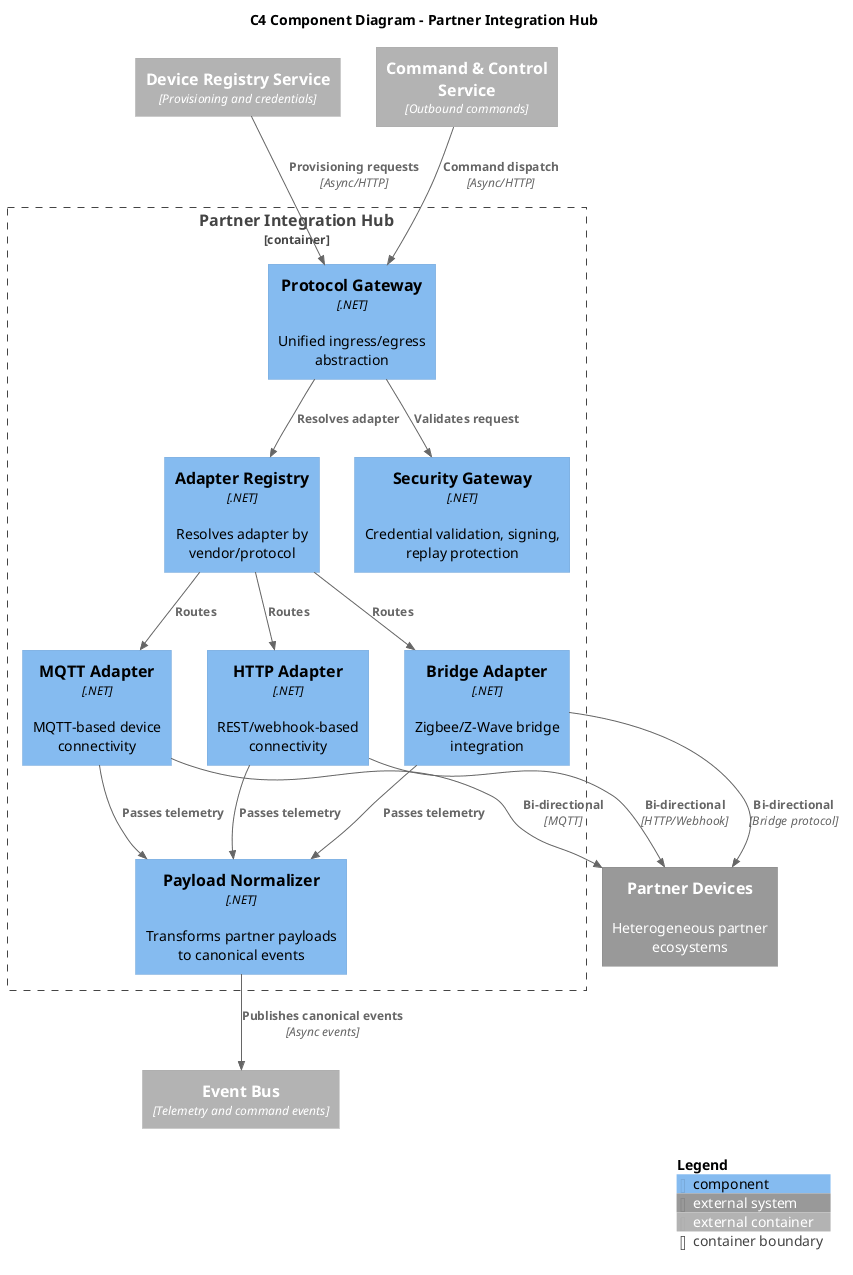

The diagram above was rendered by PlantUML. Its source (embedded in the PNG):
@startuml C4_Component_Integration_Hub
!include C4_Component.puml

title C4 Component Diagram - Partner Integration Hub

Container_Ext(deviceService, "Device Registry Service", "Provisioning and credentials")
Container_Ext(controlService, "Command & Control Service", "Outbound commands")
Container_Ext(messageBus, "Event Bus", "Telemetry and command events")
System_Ext(partnerDevices, "Partner Devices", "Heterogeneous partner ecosystems")

Container_Boundary(integrationHub, "Partner Integration Hub") {
  Component(protocolGateway, "Protocol Gateway", ".NET", "Unified ingress/egress abstraction")
  Component(deviceAdapterRegistry, "Adapter Registry", ".NET", "Resolves adapter by vendor/protocol")
  Component(mqttAdapter, "MQTT Adapter", ".NET", "MQTT-based device connectivity")
  Component(httpAdapter, "HTTP Adapter", ".NET", "REST/webhook-based connectivity")
  Component(bridgeAdapter, "Bridge Adapter", ".NET", "Zigbee/Z-Wave bridge integration")
  Component(payloadNormalizer, "Payload Normalizer", ".NET", "Transforms partner payloads to canonical events")
  Component(securityGateway, "Security Gateway", ".NET", "Credential validation, signing, replay protection")
}

Rel(deviceService, protocolGateway, "Provisioning requests", "Async/HTTP")
Rel(controlService, protocolGateway, "Command dispatch", "Async/HTTP")
Rel(protocolGateway, deviceAdapterRegistry, "Resolves adapter")
Rel(protocolGateway, securityGateway, "Validates request")
Rel(deviceAdapterRegistry, mqttAdapter, "Routes")
Rel(deviceAdapterRegistry, httpAdapter, "Routes")
Rel(deviceAdapterRegistry, bridgeAdapter, "Routes")
Rel(mqttAdapter, partnerDevices, "Bi-directional", "MQTT")
Rel(httpAdapter, partnerDevices, "Bi-directional", "HTTP/Webhook")
Rel(bridgeAdapter, partnerDevices, "Bi-directional", "Bridge protocol")
Rel(mqttAdapter, payloadNormalizer, "Passes telemetry")
Rel(httpAdapter, payloadNormalizer, "Passes telemetry")
Rel(bridgeAdapter, payloadNormalizer, "Passes telemetry")
Rel(payloadNormalizer, messageBus, "Publishes canonical events", "Async events")

SHOW_LEGEND()
@enduml